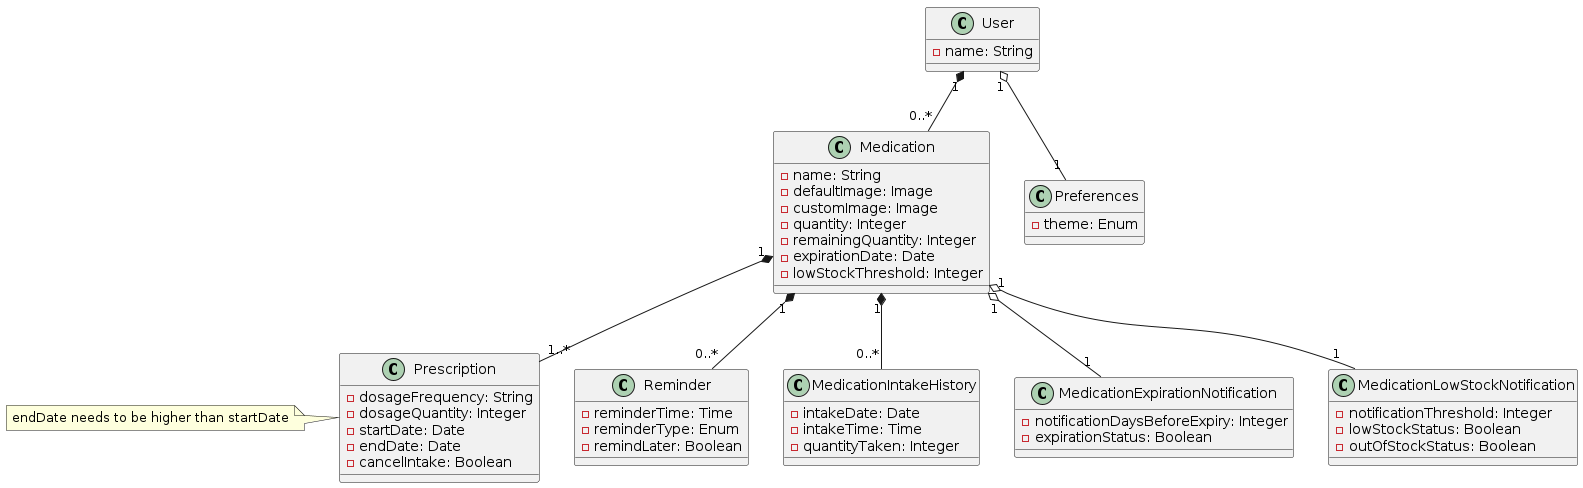

The diagram above was rendered by PlantUML. Its source (embedded in the PNG):
@startuml PINGUPILLS

class Medication {
    - name: String
    - defaultImage: Image
    - customImage: Image
    - quantity: Integer
    - remainingQuantity: Integer
    - expirationDate: Date
    - lowStockThreshold: Integer
}

class Prescription {
    - dosageFrequency: String
    - dosageQuantity: Integer
    - startDate: Date
    - endDate: Date
    - cancelIntake: Boolean
}

note left of Prescription
    endDate needs to be higher than startDate
end note

class Reminder {
    - reminderTime: Time
    - reminderType: Enum
    - remindLater: Boolean
}

class Preferences {
    - theme: Enum
}

class User {
    - name: String
}

class MedicationIntakeHistory {
    - intakeDate: Date
    - intakeTime: Time
    - quantityTaken: Integer
}

class MedicationExpirationNotification {
    - notificationDaysBeforeExpiry: Integer
    - expirationStatus: Boolean
}

class MedicationLowStockNotification {
    - notificationThreshold: Integer
    - lowStockStatus: Boolean
    - outOfStockStatus: Boolean
}

Medication "1" *-- "1..*" Prescription
Medication "1" *-- "0..*" Reminder
Medication "1" *-- "0..*" MedicationIntakeHistory
Medication "1" o-- "1" MedicationExpirationNotification
Medication "1" o-- "1" MedicationLowStockNotification
User "1" o-- "1" Preferences
User "1" *-- "0..*" Medication

@enduml